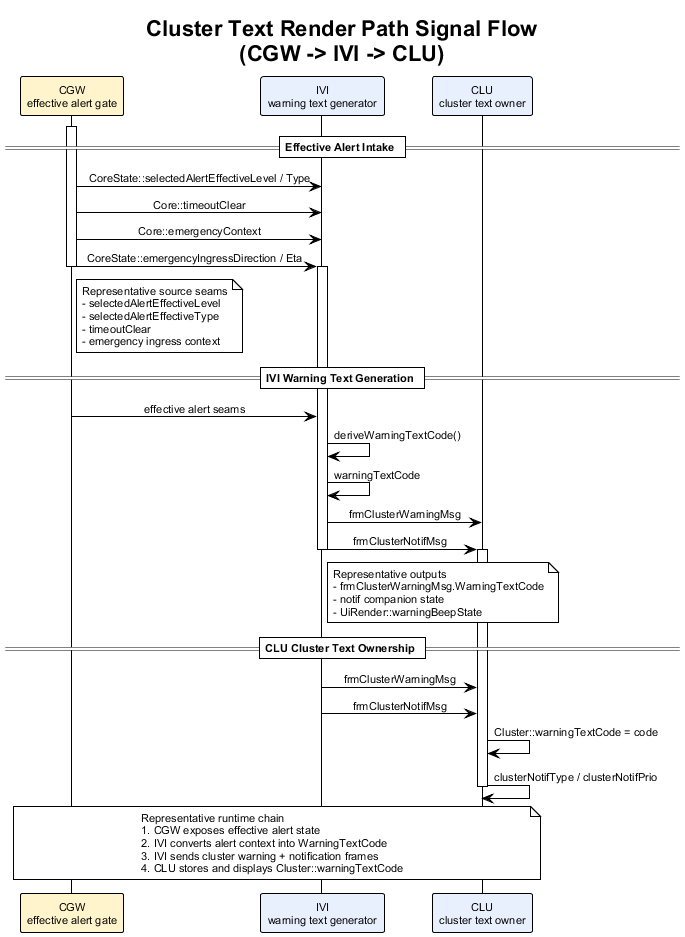

The diagram above was rendered by PlantUML. Its source (embedded in the PNG):
@startuml cluster_text_render_path_signal_flow
!theme plain
skinparam backgroundColor #FFFFFF
skinparam defaultFontName Arial
skinparam defaultFontSize 11
skinparam sequenceMessageAlign center
skinparam responseMessageBelowArrow true

title Cluster Text Render Path Signal Flow\n(CGW -> IVI -> CLU)

participant "CGW\neffective alert gate" as CGW #FFF4CC
participant "IVI\nwarning text generator" as IVI #E8F0FE
participant "CLU\ncluster text owner" as CLU #E8F0FE

== Effective Alert Intake ==

activate CGW
CGW -> IVI : CoreState::selectedAlertEffectiveLevel / Type
CGW -> IVI : Core::timeoutClear
CGW -> IVI : Core::emergencyContext
CGW -> IVI : CoreState::emergencyIngressDirection / Eta
note right of CGW
Representative source seams
- selectedAlertEffectiveLevel
- selectedAlertEffectiveType
- timeoutClear
- emergency ingress context
end note
deactivate CGW

== IVI Warning Text Generation ==

activate IVI
CGW -> IVI : effective alert seams
IVI -> IVI : deriveWarningTextCode()
IVI -> IVI : warningTextCode
IVI -> CLU : frmClusterWarningMsg
IVI -> CLU : frmClusterNotifMsg
note right of IVI
Representative outputs
- frmClusterWarningMsg.WarningTextCode
- notif companion state
- UiRender::warningBeepState
end note
deactivate IVI

== CLU Cluster Text Ownership ==

activate CLU
IVI -> CLU : frmClusterWarningMsg
IVI -> CLU : frmClusterNotifMsg
CLU -> CLU : Cluster::warningTextCode = code
CLU -> CLU : clusterNotifType / clusterNotifPrio
deactivate CLU

note over CGW, CLU
Representative runtime chain
1. CGW exposes effective alert state
2. IVI converts alert context into WarningTextCode
3. IVI sends cluster warning + notification frames
4. CLU stores and displays Cluster::warningTextCode
end note

@enduml